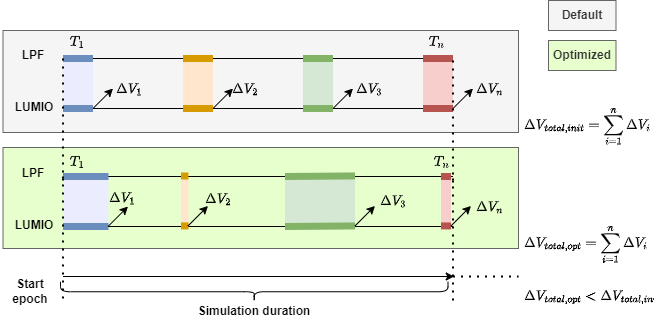

The diagram above was exported from draw.io. Its source (the exported page's mxGraphModel, read from the mxfile embedded in the PNG):
<mxGraphModel dx="838" dy="876" grid="1" gridSize="10" guides="1" tooltips="1" connect="1" arrows="1" fold="1" page="1" pageScale="1" pageWidth="827" pageHeight="1169" math="1" shadow="0">
  <root>
    <mxCell id="eFX-nVGfLuEKPByiYzIN-0" />
    <mxCell id="eFX-nVGfLuEKPByiYzIN-1" parent="eFX-nVGfLuEKPByiYzIN-0" />
    <mxCell id="I2BeA14PXsTHfdZ9C6TZ-38" value="" style="rounded=0;whiteSpace=wrap;html=1;fillColor=#E6FFCC;fontColor=#333333;strokeColor=#666666;" parent="eFX-nVGfLuEKPByiYzIN-1" vertex="1">
      <mxGeometry x="86.5" y="207" width="515.5" height="101" as="geometry" />
    </mxCell>
    <mxCell id="I2BeA14PXsTHfdZ9C6TZ-37" value="" style="rounded=0;whiteSpace=wrap;html=1;fillColor=#f5f5f5;fontColor=#333333;strokeColor=#666666;" parent="eFX-nVGfLuEKPByiYzIN-1" vertex="1">
      <mxGeometry x="86.5" y="90" width="515.5" height="102" as="geometry" />
    </mxCell>
    <mxCell id="eFX-nVGfLuEKPByiYzIN-2" value="" style="rounded=0;whiteSpace=wrap;html=1;fillColor=#f8cecc;strokeColor=none;" parent="eFX-nVGfLuEKPByiYzIN-1" vertex="1">
      <mxGeometry x="524.5" y="237.43" width="10" height="48" as="geometry" />
    </mxCell>
    <mxCell id="eFX-nVGfLuEKPByiYzIN-3" value="" style="rounded=0;whiteSpace=wrap;html=1;fillColor=#ffe6cc;strokeColor=none;" parent="eFX-nVGfLuEKPByiYzIN-1" vertex="1">
      <mxGeometry x="264.5" y="237.43" width="7.5" height="48" as="geometry" />
    </mxCell>
    <mxCell id="eFX-nVGfLuEKPByiYzIN-4" value="" style="rounded=0;whiteSpace=wrap;html=1;fillColor=#d5e8d4;strokeColor=none;" parent="eFX-nVGfLuEKPByiYzIN-1" vertex="1">
      <mxGeometry x="368.5" y="237.43" width="70" height="48" as="geometry" />
    </mxCell>
    <mxCell id="eFX-nVGfLuEKPByiYzIN-5" value="" style="rounded=0;whiteSpace=wrap;html=1;fillColor=#EBEDFF;strokeColor=none;" parent="eFX-nVGfLuEKPByiYzIN-1" vertex="1">
      <mxGeometry x="146.5" y="238" width="45.5" height="48" as="geometry" />
    </mxCell>
    <mxCell id="eFX-nVGfLuEKPByiYzIN-6" value="" style="endArrow=none;html=1;rounded=0;" parent="eFX-nVGfLuEKPByiYzIN-1" edge="1">
      <mxGeometry width="50" height="50" relative="1" as="geometry">
        <mxPoint x="146.5" y="236" as="sourcePoint" />
        <mxPoint x="536.5" y="236" as="targetPoint" />
      </mxGeometry>
    </mxCell>
    <mxCell id="eFX-nVGfLuEKPByiYzIN-7" value="" style="endArrow=none;html=1;rounded=0;strokeWidth=7;fillColor=#dae8fc;strokeColor=#6c8ebf;" parent="eFX-nVGfLuEKPByiYzIN-1" edge="1">
      <mxGeometry width="50" height="50" relative="1" as="geometry">
        <mxPoint x="146.5" y="236" as="sourcePoint" />
        <mxPoint x="192" y="236" as="targetPoint" />
      </mxGeometry>
    </mxCell>
    <mxCell id="eFX-nVGfLuEKPByiYzIN-8" value="" style="endArrow=none;html=1;rounded=0;strokeWidth=7;fillColor=#ffe6cc;strokeColor=#d79b00;entryX=0.986;entryY=-0.039;entryDx=0;entryDy=0;entryPerimeter=0;" parent="eFX-nVGfLuEKPByiYzIN-1" target="eFX-nVGfLuEKPByiYzIN-3" edge="1">
      <mxGeometry width="50" height="50" relative="1" as="geometry">
        <mxPoint x="264.5" y="235.43" as="sourcePoint" />
        <mxPoint x="272" y="230" as="targetPoint" />
      </mxGeometry>
    </mxCell>
    <mxCell id="eFX-nVGfLuEKPByiYzIN-9" value="" style="endArrow=none;html=1;rounded=0;strokeWidth=7;fillColor=#d5e8d4;strokeColor=#82b366;" parent="eFX-nVGfLuEKPByiYzIN-1" edge="1">
      <mxGeometry width="50" height="50" relative="1" as="geometry">
        <mxPoint x="368.5" y="236" as="sourcePoint" />
        <mxPoint x="438.5" y="235.43" as="targetPoint" />
      </mxGeometry>
    </mxCell>
    <mxCell id="eFX-nVGfLuEKPByiYzIN-10" value="" style="endArrow=none;html=1;rounded=0;strokeWidth=7;fillColor=#f8cecc;strokeColor=#b85450;" parent="eFX-nVGfLuEKPByiYzIN-1" edge="1">
      <mxGeometry width="50" height="50" relative="1" as="geometry">
        <mxPoint x="524.5" y="236" as="sourcePoint" />
        <mxPoint x="534.5" y="236" as="targetPoint" />
      </mxGeometry>
    </mxCell>
    <mxCell id="eFX-nVGfLuEKPByiYzIN-15" value="" style="endArrow=none;html=1;rounded=0;" parent="eFX-nVGfLuEKPByiYzIN-1" edge="1">
      <mxGeometry width="50" height="50" relative="1" as="geometry">
        <mxPoint x="146.5" y="286" as="sourcePoint" />
        <mxPoint x="536.5" y="286" as="targetPoint" />
      </mxGeometry>
    </mxCell>
    <mxCell id="eFX-nVGfLuEKPByiYzIN-16" value="" style="endArrow=none;html=1;rounded=0;strokeWidth=7;fillColor=#dae8fc;strokeColor=#6c8ebf;" parent="eFX-nVGfLuEKPByiYzIN-1" edge="1">
      <mxGeometry width="50" height="50" relative="1" as="geometry">
        <mxPoint x="146.5" y="286" as="sourcePoint" />
        <mxPoint x="192" y="286" as="targetPoint" />
      </mxGeometry>
    </mxCell>
    <mxCell id="eFX-nVGfLuEKPByiYzIN-17" value="" style="endArrow=none;html=1;rounded=0;strokeWidth=7;fillColor=#ffe6cc;strokeColor=#d79b00;entryX=1;entryY=1;entryDx=0;entryDy=0;" parent="eFX-nVGfLuEKPByiYzIN-1" target="eFX-nVGfLuEKPByiYzIN-3" edge="1">
      <mxGeometry width="50" height="50" relative="1" as="geometry">
        <mxPoint x="264.5" y="285.43" as="sourcePoint" />
        <mxPoint x="294.5" y="285.43" as="targetPoint" />
      </mxGeometry>
    </mxCell>
    <mxCell id="eFX-nVGfLuEKPByiYzIN-18" value="" style="endArrow=none;html=1;rounded=0;strokeWidth=7;fillColor=#d5e8d4;strokeColor=#82b366;" parent="eFX-nVGfLuEKPByiYzIN-1" edge="1">
      <mxGeometry width="50" height="50" relative="1" as="geometry">
        <mxPoint x="368.5" y="286" as="sourcePoint" />
        <mxPoint x="438.5" y="285.43" as="targetPoint" />
      </mxGeometry>
    </mxCell>
    <mxCell id="eFX-nVGfLuEKPByiYzIN-19" value="" style="endArrow=none;html=1;rounded=0;strokeWidth=7;fillColor=#f8cecc;strokeColor=#b85450;exitX=0;exitY=1;exitDx=0;exitDy=0;" parent="eFX-nVGfLuEKPByiYzIN-1" source="eFX-nVGfLuEKPByiYzIN-2" edge="1">
      <mxGeometry width="50" height="50" relative="1" as="geometry">
        <mxPoint x="504.5" y="285.43" as="sourcePoint" />
        <mxPoint x="534.5" y="285.43" as="targetPoint" />
      </mxGeometry>
    </mxCell>
    <mxCell id="eFX-nVGfLuEKPByiYzIN-20" value="" style="endArrow=classic;html=1;rounded=0;" parent="eFX-nVGfLuEKPByiYzIN-1" edge="1">
      <mxGeometry width="50" height="50" relative="1" as="geometry">
        <mxPoint x="191.5" y="286" as="sourcePoint" />
        <mxPoint x="211.5" y="266" as="targetPoint" />
      </mxGeometry>
    </mxCell>
    <mxCell id="eFX-nVGfLuEKPByiYzIN-21" value="" style="endArrow=classic;html=1;rounded=0;" parent="eFX-nVGfLuEKPByiYzIN-1" edge="1">
      <mxGeometry width="50" height="50" relative="1" as="geometry">
        <mxPoint x="271.5" y="285.43" as="sourcePoint" />
        <mxPoint x="291.5" y="265.43" as="targetPoint" />
      </mxGeometry>
    </mxCell>
    <mxCell id="eFX-nVGfLuEKPByiYzIN-22" value="" style="endArrow=classic;html=1;rounded=0;" parent="eFX-nVGfLuEKPByiYzIN-1" edge="1">
      <mxGeometry width="50" height="50" relative="1" as="geometry">
        <mxPoint x="438.5" y="285.43" as="sourcePoint" />
        <mxPoint x="458.5" y="265.43" as="targetPoint" />
      </mxGeometry>
    </mxCell>
    <mxCell id="eFX-nVGfLuEKPByiYzIN-23" value="" style="endArrow=classic;html=1;rounded=0;" parent="eFX-nVGfLuEKPByiYzIN-1" edge="1">
      <mxGeometry width="50" height="50" relative="1" as="geometry">
        <mxPoint x="534.5" y="285.43" as="sourcePoint" />
        <mxPoint x="554.5" y="265.43" as="targetPoint" />
      </mxGeometry>
    </mxCell>
    <mxCell id="eFX-nVGfLuEKPByiYzIN-24" value="" style="endArrow=classic;html=1;rounded=0;" parent="eFX-nVGfLuEKPByiYzIN-1" edge="1">
      <mxGeometry width="50" height="50" relative="1" as="geometry">
        <mxPoint x="146.5" y="336" as="sourcePoint" />
        <mxPoint x="537.6904761904761" y="336" as="targetPoint" />
      </mxGeometry>
    </mxCell>
    <mxCell id="eFX-nVGfLuEKPByiYzIN-25" value="" style="endArrow=none;dashed=1;html=1;dashPattern=1 3;strokeWidth=2;rounded=0;" parent="eFX-nVGfLuEKPByiYzIN-1" edge="1">
      <mxGeometry width="50" height="50" relative="1" as="geometry">
        <mxPoint x="536.5" y="336" as="sourcePoint" />
        <mxPoint x="602" y="336" as="targetPoint" />
      </mxGeometry>
    </mxCell>
    <mxCell id="eFX-nVGfLuEKPByiYzIN-26" value="" style="endArrow=none;dashed=1;html=1;dashPattern=1 3;strokeWidth=2;rounded=0;" parent="eFX-nVGfLuEKPByiYzIN-1" edge="1">
      <mxGeometry width="50" height="50" relative="1" as="geometry">
        <mxPoint x="146.5" y="236" as="sourcePoint" />
        <mxPoint x="146.5" y="362" as="targetPoint" />
      </mxGeometry>
    </mxCell>
    <mxCell id="eFX-nVGfLuEKPByiYzIN-31" value="" style="endArrow=none;dashed=1;html=1;dashPattern=1 3;strokeWidth=2;rounded=0;" parent="eFX-nVGfLuEKPByiYzIN-1" edge="1">
      <mxGeometry width="50" height="50" relative="1" as="geometry">
        <mxPoint x="536.5" y="238" as="sourcePoint" />
        <mxPoint x="536.5" y="364" as="targetPoint" />
      </mxGeometry>
    </mxCell>
    <mxCell id="eFX-nVGfLuEKPByiYzIN-36" value="LPF" style="text;html=1;align=center;verticalAlign=middle;whiteSpace=wrap;rounded=0;fontStyle=1" parent="eFX-nVGfLuEKPByiYzIN-1" vertex="1">
      <mxGeometry x="86.5" y="218" width="60" height="30" as="geometry" />
    </mxCell>
    <mxCell id="eFX-nVGfLuEKPByiYzIN-37" value="LUMIO" style="text;html=1;align=center;verticalAlign=middle;whiteSpace=wrap;rounded=0;fontStyle=1" parent="eFX-nVGfLuEKPByiYzIN-1" vertex="1">
      <mxGeometry x="87.5" y="270" width="60" height="30" as="geometry" />
    </mxCell>
    <mxCell id="lUZjiV_mX248GR2DQv6d-0" value="" style="rounded=0;whiteSpace=wrap;html=1;fillColor=#f8cecc;strokeColor=none;" parent="eFX-nVGfLuEKPByiYzIN-1" vertex="1">
      <mxGeometry x="506.5" y="120" width="30" height="48" as="geometry" />
    </mxCell>
    <mxCell id="lUZjiV_mX248GR2DQv6d-1" value="" style="rounded=0;whiteSpace=wrap;html=1;fillColor=#ffe6cc;strokeColor=none;" parent="eFX-nVGfLuEKPByiYzIN-1" vertex="1">
      <mxGeometry x="266.5" y="120" width="30" height="48" as="geometry" />
    </mxCell>
    <mxCell id="lUZjiV_mX248GR2DQv6d-2" value="" style="rounded=0;whiteSpace=wrap;html=1;fillColor=#d5e8d4;strokeColor=none;" parent="eFX-nVGfLuEKPByiYzIN-1" vertex="1">
      <mxGeometry x="386.5" y="120" width="30" height="48" as="geometry" />
    </mxCell>
    <mxCell id="lUZjiV_mX248GR2DQv6d-3" value="" style="rounded=0;whiteSpace=wrap;html=1;fillColor=#EBEDFF;strokeColor=none;" parent="eFX-nVGfLuEKPByiYzIN-1" vertex="1">
      <mxGeometry x="146.5" y="120" width="30" height="48" as="geometry" />
    </mxCell>
    <mxCell id="lUZjiV_mX248GR2DQv6d-4" value="" style="endArrow=none;html=1;rounded=0;" parent="eFX-nVGfLuEKPByiYzIN-1" edge="1">
      <mxGeometry width="50" height="50" relative="1" as="geometry">
        <mxPoint x="146.5" y="118" as="sourcePoint" />
        <mxPoint x="528.5" y="118" as="targetPoint" />
      </mxGeometry>
    </mxCell>
    <mxCell id="lUZjiV_mX248GR2DQv6d-5" value="" style="endArrow=none;html=1;rounded=0;strokeWidth=7;fillColor=#dae8fc;strokeColor=#6c8ebf;" parent="eFX-nVGfLuEKPByiYzIN-1" edge="1">
      <mxGeometry width="50" height="50" relative="1" as="geometry">
        <mxPoint x="146.5" y="118" as="sourcePoint" />
        <mxPoint x="176.5" y="118" as="targetPoint" />
      </mxGeometry>
    </mxCell>
    <mxCell id="lUZjiV_mX248GR2DQv6d-6" value="" style="endArrow=none;html=1;rounded=0;strokeWidth=7;fillColor=#ffe6cc;strokeColor=#d79b00;" parent="eFX-nVGfLuEKPByiYzIN-1" edge="1">
      <mxGeometry width="50" height="50" relative="1" as="geometry">
        <mxPoint x="266.5" y="118" as="sourcePoint" />
        <mxPoint x="296.5" y="118" as="targetPoint" />
      </mxGeometry>
    </mxCell>
    <mxCell id="lUZjiV_mX248GR2DQv6d-7" value="" style="endArrow=none;html=1;rounded=0;strokeWidth=7;fillColor=#d5e8d4;strokeColor=#82b366;" parent="eFX-nVGfLuEKPByiYzIN-1" edge="1">
      <mxGeometry width="50" height="50" relative="1" as="geometry">
        <mxPoint x="386.5" y="118" as="sourcePoint" />
        <mxPoint x="416.5" y="118" as="targetPoint" />
      </mxGeometry>
    </mxCell>
    <mxCell id="lUZjiV_mX248GR2DQv6d-8" value="" style="endArrow=none;html=1;rounded=0;strokeWidth=7;fillColor=#f8cecc;strokeColor=#b85450;" parent="eFX-nVGfLuEKPByiYzIN-1" edge="1">
      <mxGeometry width="50" height="50" relative="1" as="geometry">
        <mxPoint x="506.5" y="118" as="sourcePoint" />
        <mxPoint x="536.5" y="118" as="targetPoint" />
      </mxGeometry>
    </mxCell>
    <mxCell id="lUZjiV_mX248GR2DQv6d-13" value="" style="endArrow=none;html=1;rounded=0;" parent="eFX-nVGfLuEKPByiYzIN-1" edge="1">
      <mxGeometry width="50" height="50" relative="1" as="geometry">
        <mxPoint x="146.5" y="168" as="sourcePoint" />
        <mxPoint x="528.5" y="168" as="targetPoint" />
      </mxGeometry>
    </mxCell>
    <mxCell id="lUZjiV_mX248GR2DQv6d-14" value="" style="endArrow=none;html=1;rounded=0;strokeWidth=7;fillColor=#dae8fc;strokeColor=#6c8ebf;" parent="eFX-nVGfLuEKPByiYzIN-1" edge="1">
      <mxGeometry width="50" height="50" relative="1" as="geometry">
        <mxPoint x="146.5" y="168" as="sourcePoint" />
        <mxPoint x="176.5" y="168" as="targetPoint" />
      </mxGeometry>
    </mxCell>
    <mxCell id="lUZjiV_mX248GR2DQv6d-15" value="" style="endArrow=none;html=1;rounded=0;strokeWidth=7;fillColor=#ffe6cc;strokeColor=#d79b00;" parent="eFX-nVGfLuEKPByiYzIN-1" edge="1">
      <mxGeometry width="50" height="50" relative="1" as="geometry">
        <mxPoint x="266.5" y="168" as="sourcePoint" />
        <mxPoint x="296.5" y="168" as="targetPoint" />
      </mxGeometry>
    </mxCell>
    <mxCell id="lUZjiV_mX248GR2DQv6d-16" value="" style="endArrow=none;html=1;rounded=0;strokeWidth=7;fillColor=#d5e8d4;strokeColor=#82b366;" parent="eFX-nVGfLuEKPByiYzIN-1" edge="1">
      <mxGeometry width="50" height="50" relative="1" as="geometry">
        <mxPoint x="386.5" y="168" as="sourcePoint" />
        <mxPoint x="416.5" y="168" as="targetPoint" />
      </mxGeometry>
    </mxCell>
    <mxCell id="lUZjiV_mX248GR2DQv6d-17" value="" style="endArrow=none;html=1;rounded=0;strokeWidth=7;fillColor=#f8cecc;strokeColor=#b85450;" parent="eFX-nVGfLuEKPByiYzIN-1" edge="1">
      <mxGeometry width="50" height="50" relative="1" as="geometry">
        <mxPoint x="506.5" y="168" as="sourcePoint" />
        <mxPoint x="536.5" y="168" as="targetPoint" />
      </mxGeometry>
    </mxCell>
    <mxCell id="lUZjiV_mX248GR2DQv6d-18" value="" style="endArrow=classic;html=1;rounded=0;" parent="eFX-nVGfLuEKPByiYzIN-1" edge="1">
      <mxGeometry width="50" height="50" relative="1" as="geometry">
        <mxPoint x="176.5" y="168" as="sourcePoint" />
        <mxPoint x="196.5" y="148" as="targetPoint" />
      </mxGeometry>
    </mxCell>
    <mxCell id="lUZjiV_mX248GR2DQv6d-19" value="" style="endArrow=classic;html=1;rounded=0;" parent="eFX-nVGfLuEKPByiYzIN-1" edge="1">
      <mxGeometry width="50" height="50" relative="1" as="geometry">
        <mxPoint x="296.5" y="168" as="sourcePoint" />
        <mxPoint x="316.5" y="148" as="targetPoint" />
      </mxGeometry>
    </mxCell>
    <mxCell id="lUZjiV_mX248GR2DQv6d-20" value="" style="endArrow=classic;html=1;rounded=0;" parent="eFX-nVGfLuEKPByiYzIN-1" edge="1">
      <mxGeometry width="50" height="50" relative="1" as="geometry">
        <mxPoint x="416.5" y="168" as="sourcePoint" />
        <mxPoint x="436.5" y="148" as="targetPoint" />
      </mxGeometry>
    </mxCell>
    <mxCell id="lUZjiV_mX248GR2DQv6d-21" value="" style="endArrow=classic;html=1;rounded=0;" parent="eFX-nVGfLuEKPByiYzIN-1" edge="1">
      <mxGeometry width="50" height="50" relative="1" as="geometry">
        <mxPoint x="536.5" y="168" as="sourcePoint" />
        <mxPoint x="556.5" y="148" as="targetPoint" />
      </mxGeometry>
    </mxCell>
    <mxCell id="lUZjiV_mX248GR2DQv6d-24" value="" style="endArrow=none;dashed=1;html=1;dashPattern=1 3;strokeWidth=2;rounded=0;" parent="eFX-nVGfLuEKPByiYzIN-1" edge="1">
      <mxGeometry width="50" height="50" relative="1" as="geometry">
        <mxPoint x="146.5" y="118" as="sourcePoint" />
        <mxPoint x="146.5" y="244" as="targetPoint" />
      </mxGeometry>
    </mxCell>
    <mxCell id="lUZjiV_mX248GR2DQv6d-29" value="" style="endArrow=none;dashed=1;html=1;dashPattern=1 3;strokeWidth=2;rounded=0;" parent="eFX-nVGfLuEKPByiYzIN-1" edge="1">
      <mxGeometry width="50" height="50" relative="1" as="geometry">
        <mxPoint x="536.5" y="120" as="sourcePoint" />
        <mxPoint x="536.5" y="246" as="targetPoint" />
      </mxGeometry>
    </mxCell>
    <mxCell id="lUZjiV_mX248GR2DQv6d-34" value="LPF" style="text;html=1;align=center;verticalAlign=middle;whiteSpace=wrap;rounded=0;fontStyle=1" parent="eFX-nVGfLuEKPByiYzIN-1" vertex="1">
      <mxGeometry x="86.5" y="100" width="60" height="30" as="geometry" />
    </mxCell>
    <mxCell id="lUZjiV_mX248GR2DQv6d-35" value="LUMIO" style="text;html=1;align=center;verticalAlign=middle;whiteSpace=wrap;rounded=0;fontStyle=1" parent="eFX-nVGfLuEKPByiYzIN-1" vertex="1">
      <mxGeometry x="87.5" y="152" width="60" height="30" as="geometry" />
    </mxCell>
    <mxCell id="Jjc00hPxdjIZ8vO0amlh-32" value="$$\Delta {V}_{total, init}&amp;nbsp; =\sum_{i=1}^{n} \Delta {V}_i&amp;nbsp;$$" style="text;strokeColor=none;fillColor=none;align=left;verticalAlign=middle;spacingLeft=4;spacingRight=4;overflow=hidden;points=[[0,0.5],[1,0.5]];portConstraint=eastwest;rotatable=0;whiteSpace=wrap;html=1;fontSize=12;fontFamily=Helvetica;fontColor=default;" parent="eFX-nVGfLuEKPByiYzIN-1" vertex="1">
      <mxGeometry x="602" y="152" width="140" height="60" as="geometry" />
    </mxCell>
    <mxCell id="I2BeA14PXsTHfdZ9C6TZ-39" value="$$\Delta {V}_{total, opt}&amp;nbsp; =\sum_{i=1}^{n} \Delta {V}_i&amp;nbsp;$$" style="text;strokeColor=none;fillColor=none;align=left;verticalAlign=middle;spacingLeft=4;spacingRight=4;overflow=hidden;points=[[0,0.5],[1,0.5]];portConstraint=eastwest;rotatable=0;whiteSpace=wrap;html=1;fontSize=12;fontFamily=Helvetica;fontColor=default;" parent="eFX-nVGfLuEKPByiYzIN-1" vertex="1">
      <mxGeometry x="602" y="270" width="140" height="60" as="geometry" />
    </mxCell>
    <mxCell id="I2BeA14PXsTHfdZ9C6TZ-40" value="$$\Delta {V}_{1}$$" style="text;strokeColor=none;fillColor=none;align=left;verticalAlign=middle;spacingLeft=4;spacingRight=4;overflow=hidden;points=[[0,0.5],[1,0.5]];portConstraint=eastwest;rotatable=0;whiteSpace=wrap;html=1;fontSize=12;fontFamily=Helvetica;fontColor=default;" parent="eFX-nVGfLuEKPByiYzIN-1" vertex="1">
      <mxGeometry x="193.5" y="127.5" width="36" height="30" as="geometry" />
    </mxCell>
    <mxCell id="I2BeA14PXsTHfdZ9C6TZ-41" value="$$\Delta {V}_{2}$$" style="text;strokeColor=none;fillColor=none;align=left;verticalAlign=middle;spacingLeft=4;spacingRight=4;overflow=hidden;points=[[0,0.5],[1,0.5]];portConstraint=eastwest;rotatable=0;whiteSpace=wrap;html=1;fontSize=12;fontFamily=Helvetica;fontColor=default;" parent="eFX-nVGfLuEKPByiYzIN-1" vertex="1">
      <mxGeometry x="309.5" y="127.5" width="36" height="30" as="geometry" />
    </mxCell>
    <mxCell id="I2BeA14PXsTHfdZ9C6TZ-42" value="$$\Delta {V}_{3}$$" style="text;strokeColor=none;fillColor=none;align=left;verticalAlign=middle;spacingLeft=4;spacingRight=4;overflow=hidden;points=[[0,0.5],[1,0.5]];portConstraint=eastwest;rotatable=0;whiteSpace=wrap;html=1;fontSize=12;fontFamily=Helvetica;fontColor=default;" parent="eFX-nVGfLuEKPByiYzIN-1" vertex="1">
      <mxGeometry x="434" y="127.5" width="36" height="30" as="geometry" />
    </mxCell>
    <mxCell id="I2BeA14PXsTHfdZ9C6TZ-43" value="$$\Delta {V}_{n}$$" style="text;strokeColor=none;fillColor=none;align=left;verticalAlign=middle;spacingLeft=4;spacingRight=4;overflow=hidden;points=[[0,0.5],[1,0.5]];portConstraint=eastwest;rotatable=0;whiteSpace=wrap;html=1;fontSize=12;fontFamily=Helvetica;fontColor=default;" parent="eFX-nVGfLuEKPByiYzIN-1" vertex="1">
      <mxGeometry x="554" y="127.5" width="36" height="30" as="geometry" />
    </mxCell>
    <mxCell id="I2BeA14PXsTHfdZ9C6TZ-44" value="$$\Delta {V}_{1}$$" style="text;strokeColor=none;fillColor=none;align=left;verticalAlign=middle;spacingLeft=4;spacingRight=4;overflow=hidden;points=[[0,0.5],[1,0.5]];portConstraint=eastwest;rotatable=0;whiteSpace=wrap;html=1;fontSize=12;fontFamily=Helvetica;fontColor=default;" parent="eFX-nVGfLuEKPByiYzIN-1" vertex="1">
      <mxGeometry x="186.5" y="237.43" width="36" height="30" as="geometry" />
    </mxCell>
    <mxCell id="I2BeA14PXsTHfdZ9C6TZ-45" value="$$\Delta {V}_{2}$$" style="text;strokeColor=none;fillColor=none;align=left;verticalAlign=middle;spacingLeft=4;spacingRight=4;overflow=hidden;points=[[0,0.5],[1,0.5]];portConstraint=eastwest;rotatable=0;whiteSpace=wrap;html=1;fontSize=12;fontFamily=Helvetica;fontColor=default;" parent="eFX-nVGfLuEKPByiYzIN-1" vertex="1">
      <mxGeometry x="282.63" y="238" width="36" height="30" as="geometry" />
    </mxCell>
    <mxCell id="I2BeA14PXsTHfdZ9C6TZ-46" value="$$\Delta {V}_{3}$$" style="text;strokeColor=none;fillColor=none;align=left;verticalAlign=middle;spacingLeft=4;spacingRight=4;overflow=hidden;points=[[0,0.5],[1,0.5]];portConstraint=eastwest;rotatable=0;whiteSpace=wrap;html=1;fontSize=12;fontFamily=Helvetica;fontColor=default;" parent="eFX-nVGfLuEKPByiYzIN-1" vertex="1">
      <mxGeometry x="458" y="240" width="36" height="30" as="geometry" />
    </mxCell>
    <mxCell id="I2BeA14PXsTHfdZ9C6TZ-47" value="$$\Delta {V}_{n}$$" style="text;strokeColor=none;fillColor=none;align=left;verticalAlign=middle;spacingLeft=4;spacingRight=4;overflow=hidden;points=[[0,0.5],[1,0.5]];portConstraint=eastwest;rotatable=0;whiteSpace=wrap;html=1;fontSize=12;fontFamily=Helvetica;fontColor=default;" parent="eFX-nVGfLuEKPByiYzIN-1" vertex="1">
      <mxGeometry x="554" y="246.43" width="36" height="30" as="geometry" />
    </mxCell>
    <mxCell id="c6Sd_MdiEsUjlJxR-IJA-0" value="" style="shape=curlyBracket;whiteSpace=wrap;html=1;rounded=1;flipH=1;labelPosition=right;verticalLabelPosition=middle;align=left;verticalAlign=middle;rotation=90;" parent="eFX-nVGfLuEKPByiYzIN-1" vertex="1">
      <mxGeometry x="327.75" y="157.5" width="20" height="387.5" as="geometry" />
    </mxCell>
    <mxCell id="c6Sd_MdiEsUjlJxR-IJA-1" value="&lt;b&gt;Simulation duration&lt;/b&gt;" style="text;html=1;align=center;verticalAlign=middle;whiteSpace=wrap;rounded=0;" parent="eFX-nVGfLuEKPByiYzIN-1" vertex="1">
      <mxGeometry x="269.63" y="356.25" width="136.25" height="30" as="geometry" />
    </mxCell>
    <mxCell id="c6Sd_MdiEsUjlJxR-IJA-2" value="&lt;b&gt;Start&lt;/b&gt;&lt;div&gt;&lt;b&gt;epoch&lt;/b&gt;&lt;/div&gt;" style="text;html=1;align=center;verticalAlign=middle;whiteSpace=wrap;rounded=0;" parent="eFX-nVGfLuEKPByiYzIN-1" vertex="1">
      <mxGeometry x="84" y="336.25" width="60" height="30" as="geometry" />
    </mxCell>
    <mxCell id="5QWFSA7-XfjgTpmiwHRg-0" value="$$T_{1}$$" style="text;strokeColor=none;fillColor=none;align=left;verticalAlign=middle;spacingLeft=4;spacingRight=4;overflow=hidden;points=[[0,0.5],[1,0.5]];portConstraint=eastwest;rotatable=0;whiteSpace=wrap;html=1;fontSize=12;fontFamily=Helvetica;fontColor=default;" parent="eFX-nVGfLuEKPByiYzIN-1" vertex="1">
      <mxGeometry x="147.5" y="80" width="36" height="30" as="geometry" />
    </mxCell>
    <mxCell id="5QWFSA7-XfjgTpmiwHRg-1" value="$$T_{n}$$" style="text;strokeColor=none;fillColor=none;align=left;verticalAlign=middle;spacingLeft=4;spacingRight=4;overflow=hidden;points=[[0,0.5],[1,0.5]];portConstraint=eastwest;rotatable=0;whiteSpace=wrap;html=1;fontSize=12;fontFamily=Helvetica;fontColor=default;" parent="eFX-nVGfLuEKPByiYzIN-1" vertex="1">
      <mxGeometry x="506.5" y="80" width="36" height="30" as="geometry" />
    </mxCell>
    <mxCell id="5QWFSA7-XfjgTpmiwHRg-2" value="$$T_{1}$$" style="text;strokeColor=none;fillColor=none;align=left;verticalAlign=middle;spacingLeft=4;spacingRight=4;overflow=hidden;points=[[0,0.5],[1,0.5]];portConstraint=eastwest;rotatable=0;whiteSpace=wrap;html=1;fontSize=12;fontFamily=Helvetica;fontColor=default;" parent="eFX-nVGfLuEKPByiYzIN-1" vertex="1">
      <mxGeometry x="147.5" y="200" width="36" height="30" as="geometry" />
    </mxCell>
    <mxCell id="5QWFSA7-XfjgTpmiwHRg-3" value="$$T_{n}$$" style="text;strokeColor=none;fillColor=none;align=left;verticalAlign=middle;spacingLeft=4;spacingRight=4;overflow=hidden;points=[[0,0.5],[1,0.5]];portConstraint=eastwest;rotatable=0;whiteSpace=wrap;html=1;fontSize=12;fontFamily=Helvetica;fontColor=default;" parent="eFX-nVGfLuEKPByiYzIN-1" vertex="1">
      <mxGeometry x="511.5" y="200" width="36" height="30" as="geometry" />
    </mxCell>
    <mxCell id="5QWFSA7-XfjgTpmiwHRg-4" value="&lt;b&gt;Default&lt;/b&gt;" style="rounded=0;whiteSpace=wrap;html=1;fillColor=#f5f5f5;fontColor=#333333;strokeColor=#666666;" parent="eFX-nVGfLuEKPByiYzIN-1" vertex="1">
      <mxGeometry x="632" y="60" width="67.5" height="30" as="geometry" />
    </mxCell>
    <mxCell id="5QWFSA7-XfjgTpmiwHRg-5" value="&lt;b&gt;Optimized&lt;/b&gt;" style="rounded=0;whiteSpace=wrap;html=1;fillColor=#E6FFCC;fontColor=#333333;strokeColor=#666666;" parent="eFX-nVGfLuEKPByiYzIN-1" vertex="1">
      <mxGeometry x="632" y="100" width="67.5" height="30" as="geometry" />
    </mxCell>
    <mxCell id="TX1LIqFNF38TjSQ_BhUK-0" value="$$\Delta {V}_{total, opt}&amp;nbsp; &amp;lt; \Delta {V}_{total, init}&amp;nbsp;$$" style="text;strokeColor=none;fillColor=none;align=left;verticalAlign=middle;spacingLeft=4;spacingRight=4;overflow=hidden;points=[[0,0.5],[1,0.5]];portConstraint=eastwest;rotatable=0;whiteSpace=wrap;html=1;fontSize=12;fontFamily=Helvetica;fontColor=default;" vertex="1" parent="eFX-nVGfLuEKPByiYzIN-1">
      <mxGeometry x="602" y="326.25" width="140" height="60" as="geometry" />
    </mxCell>
  </root>
</mxGraphModel>